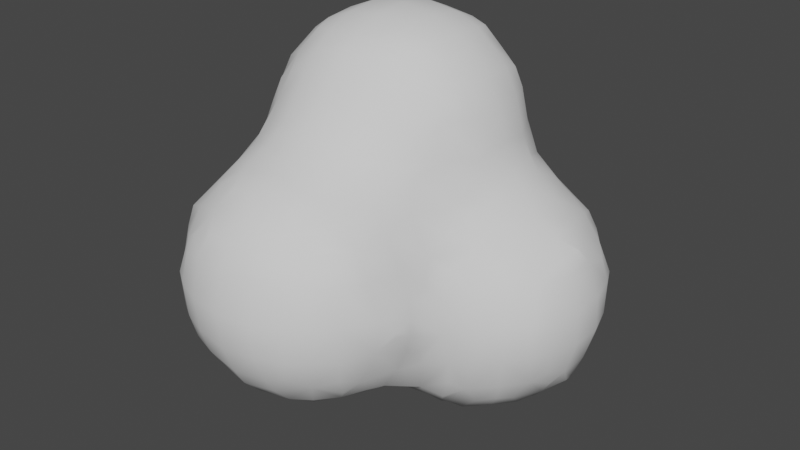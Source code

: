 # Source: posion.blend  (saved by Blender 3.0.42; exported with 4.5.12 LTS)
import bpy
from mathutils import Matrix  # noqa: F401  (used for matrix-valued properties, if any)

bpy.ops.wm.read_factory_settings(use_empty=True)
scene = bpy.context.scene
scene.name = 'Scene'

# ---- collections
col_collection = bpy.data.collections.new('Collection'); scene.collection.children.link(col_collection)

# ---- world
world_world = bpy.data.worlds.new('World'); scene.world = world_world
world_world.use_nodes = True; world_world.node_tree.nodes.clear()
_N = world_world.node_tree.nodes; _L = world_world.node_tree.links
n0 = _N.new('ShaderNodeOutputWorld'); n0.name = 'World Output'; n0.location = (300, 300)
n1 = _N.new('ShaderNodeBackground'); n1.name = 'Background'; n1.location = (10, 300)
n1.inputs[0].default_value = (0.05088, 0.05088, 0.05088, 1.0)
_L.new(n1.outputs[0], n0.inputs[0])
n0.is_active_output = True
world_world.color = (0.05088, 0.05088, 0.05088)
world_world.use_sun_shadow = False
world_world.sun_shadow_jitter_overblur = 0.0

# ---- meshes
me_icosphere_002 = bpy.data.meshes.new('Icosphere.002')
me_icosphere_002.from_pydata([(-1.026, -1.23, -0.04927), (-1.008, -1.03, -0.2097), (-1.05, -1.098, -0.1096), (-1.02, -0.9, -0.2227), (-1.101, -0.9, -0.1), (-1.016, -0.7, -0.2173), (-1.091, -0.7, -0.1), (-1.002, -0.5956, -0.2026), (-1.03, -0.5174, -0.08734), (-1.007, -0.393, -0.01223), (-0.8171, -1.411, -0.01934), (-0.8481, -1.232, -0.2312), (-0.8992, -1.298, -0.101), (-0.9088, -1.098, -0.2616), (-0.9814, -1.163, -0.1826), (-0.8044, -0.8218, -0.4023), (-0.8827, -0.8931, -0.3352), (-0.8044, -0.7862, -0.4023), (-0.8827, -0.7117, -0.328), (-0.8888, -0.5174, -0.2416), (-0.9479, -0.4623, -0.1456), (-0.8146, -0.3883, -0.2098), (-0.8755, -0.324, -0.0749), (-0.803, -0.1947, -0.004237), (-0.7, -1.432, -0.05608), (-0.7, -1.267, -0.269), (-0.7, -1.367, -0.1561), (-0.6481, -1.049, -0.4121), (-0.7088, -1.109, -0.3723), (-0.7088, -0.8931, -0.4211), (-0.7814, -0.9552, -0.3951), (-0.6921, -0.7117, -0.4162), (-0.7535, -0.6529, -0.3903), (-0.6201, -0.5836, -0.404), (-0.6921, -0.5102, -0.3524), (-0.6949, -0.313, -0.2623), (-0.7582, -0.2549, -0.1376), (-0.6007, -0.002889, -0.4008), (-0.6322, -0.08173, -0.3041), (-0.7365, -0.1168, -0.08254), (-0.5, -1.448, -0.0867), (-0.5, -1.291, -0.2882), (-0.5, -1.391, -0.1867), (-0.5, -1.064, -0.4173), (-0.5, -1.164, -0.3882), (-0.5, -0.9, -0.448), (-0.5, -0.7, -0.4363), (-0.5025, -0.5102, -0.4166), (-0.5708, -0.4503, -0.3873), (-0.4661, -0.3, -0.4595), (-0.5661, -0.3, -0.3705), (-0.4072, -0.03489, -0.606), (-0.4956, -0.08556, -0.4966), (-0.5841, -0.1362, -0.3734), (-0.3, -1.432, -0.05849), (-0.3, -1.27, -0.2634), (-0.3, -1.37, -0.1585), (-0.3457, -1.037, -0.4109), (-0.2874, -1.102, -0.3689), (-0.3118, -0.9, -0.4233), (-0.2118, -0.9, -0.3967), (-0.282, -0.7057, -0.4155), (-0.2033, -0.7762, -0.3986), (-0.3, -0.5, -0.4588), (-0.2514, -0.2441, -0.6172), (-0.3109, -0.3065, -0.5591), (-0.3109, -0.1009, -0.6311), (-0.3848, -0.1682, -0.5925), (-0.1857, -1.41, -0.01783), (-0.1638, -1.231, -0.2277), (-0.1081, -1.295, -0.09355), (-0.09831, -1.089, -0.2587), (-0.03051, -1.148, -0.1693), (-0.1, -0.9, -0.3275), (-0.1, -0.6464, -0.4109), (-0.1, -0.7464, -0.3748), (-0.02087, -0.4052, -0.6041), (-0.09252, -0.4831, -0.5202), (-0.09252, -0.3065, -0.6287), (-0.1542, -0.3774, -0.5858), (-0.1, -0.1, -0.6893), (-1.202, -1.007, 0.1924), (-1.202, -1.007, 0.2177), (-1.204, -0.9, 0.1774), (-1.208, -0.9025, 0.2906), (-1.208, -0.8375, 0.4204), (-1.204, -0.7566, 0.1775), (-1.209, -0.7491, 0.3), (-1.208, -0.7756, 0.4204), (-1.207, -0.246, 0.7634), (-1.21, -0.2494, 0.9), (-1.207, -0.2199, 1.017), (-1.21, -0.1, 0.7522), (-1.217, -0.1, 0.9), (-1.207, -0.1, 1.017), (-1.052, -1.265, 0.1), (-1.055, -1.272, 0.3), (-1.029, -1.236, 0.5), (-1.008, -1.21, 0.6102), (-1.15, -1.084, 0.1154), (-1.16, -1.084, 0.2906), (-1.098, -1.1, 0.5), (-1.03, -1.1, 0.6384), (-1.181, -0.9, 0.07743), (-1.193, -0.9708, 0.351), (-1.163, -0.9025, 0.4922), (-1.058, -0.9, 0.6774), (-1.179, -0.694, 0.1065), (-1.185, -0.6491, 0.3), (-1.155, -0.7053, 0.4922), (-1.061, -0.7157, 0.7174), (-1.023, -0.6492, 0.9), (-1.005, -0.6061, 1.014), (-1.104, -0.5, 0.1), (-1.12, -0.5, 0.3), (-1.105, -0.5, 0.5), (-1.12, -0.5, 0.7), (-1.108, -0.5, 0.9), (-1.047, -0.5012, 1.088), (-1.022, -0.4353, 1.228), (-1.025, -0.3672, 0.1), (-1.043, -0.298, 0.2972), (-1.111, -0.3, 0.5), (-1.179, -0.3076, 0.6981), (-1.185, -0.3494, 0.9), (-1.15, -0.292, 1.09), (-1.05, -0.3, 1.265), (-1.033, -0.1, 0.3562), (-1.121, -0.1, 0.5), (-1.188, -0.1, 0.6522), (-1.164, -0.1, 1.117), (-1.064, -0.1, 1.283), (-0.8531, -1.428, 0.1), (-0.8669, -1.44, 0.3), (-0.8355, -1.427, 0.4561), (-0.9531, -1.365, 0.1), (-0.9669, -1.372, 0.3), (-0.9013, -1.346, 0.5137), (-0.9, -1.253, 0.6534), (-0.9053, -1.115, 0.7473), (-0.8422, -1.059, 0.8311), (-0.9793, -0.9, 0.7774), (-0.8652, -0.8823, 0.8986), (-0.803, -0.8039, 1.004), (-0.9968, -0.7929, 0.7956), (-0.9499, -0.7492, 0.9), (-0.8858, -0.6821, 1.076), (-0.8353, -0.6247, 1.229), (-0.9686, -0.5686, 1.147), (-0.896, -0.4966, 1.295), (-0.8234, -0.4246, 1.417), (-0.9364, -0.2672, 0.1), (-0.9789, -0.2299, 0.2286), (-0.9603, -0.3, 1.365), (-0.8603, -0.3, 1.437), (-0.8425, -0.1168, 0.1037), (-0.9509, -0.1, 0.2562), (-0.9813, -0.1, 1.383), (-0.8813, -0.1, 1.448), (-0.7, -1.488, 0.1), (-0.7, -1.509, 0.3), (-0.7126, -1.453, 0.5137), (-0.6543, -1.418, 0.6264), (-0.7876, -1.394, 0.5895), (-0.7223, -1.313, 0.7103), (-0.657, -1.231, 0.8229), (-0.7903, -1.192, 0.7943), (-0.7142, -1.115, 0.8588), (-0.7, -0.9319, 0.9564), (-0.7, -0.8319, 1.033), (-0.7, -0.752, 1.133), (-0.7, -0.652, 1.268), (-0.7, -0.5633, 1.368), (-0.7, -0.4633, 1.437), (-0.7, -0.3, 1.5), (-0.7745, -0.06134, 0.03948), (-0.7, -0.1, 1.523), (-0.5, -1.523, 0.1), (-0.5, -1.539, 0.3), (-0.5, -1.489, 0.5), (-0.5, -1.425, 0.6359), (-0.5, -1.343, 0.7359), (-0.5, -1.243, 0.8346), (-0.5, -1.1, 0.9011), (-0.5, -0.957, 0.9665), (-0.5, -0.857, 1.059), (-0.5, -0.7664, 1.159), (-0.5, -0.6664, 1.286), (-0.5, -0.5843, 1.386), (-0.5, -0.4843, 1.45), (-0.5, -0.3, 1.525), (-0.5, -0.1, 1.546), (-0.3, -1.495, 0.1), (-0.3, -1.509, 0.3), (-0.2895, -1.446, 0.5122), (-0.3491, -1.416, 0.6215), (-0.2158, -1.393, 0.587), (-0.2791, -1.31, 0.7082), (-0.3425, -1.227, 0.8233), (-0.2091, -1.192, 0.795), (-0.2855, -1.115, 0.857), (-0.2827, -0.9024, 0.9611), (-0.3378, -0.8374, 1.039), (-0.2045, -0.7969, 0.9969), (-0.2827, -0.7553, 1.104), (-0.3, -0.6464, 1.255), (-0.3, -0.5554, 1.355), (-0.3, -0.4554, 1.437), (-0.3, -0.3, 1.496), (-0.3, -0.1, 1.514), (-0.1539, -1.431, 0.1), (-0.1398, -1.438, 0.3), (-0.1669, -1.42, 0.4537), (-0.05391, -1.354, 0.1), (-0.03978, -1.367, 0.3), (-0.1001, -1.348, 0.5122), (-0.1, -1.253, 0.6564), (-0.09669, -1.115, 0.7482), (-0.1611, -1.059, 0.8271), (-0.03058, -0.9, 0.768), (-0.1306, -0.9, 0.868), (-0.01297, -0.7688, 0.7854), (-0.07448, -0.7161, 0.9274), (-0.1337, -0.6611, 1.1), (-0.1757, -0.6179, 1.22), (-0.002653, -0.5973, 0.9912), (-0.03374, -0.5667, 1.1), (-0.1101, -0.4898, 1.288), (-0.1778, -0.4213, 1.415), (-0.05137, -0.3, 1.348), (-0.1514, -0.3, 1.434), (-0.03817, -0.1, 1.361), (-0.1382, -0.1, 1.444), (-0.6007, 0.002889, -0.4008), (-0.6269, 0.08173, -0.302), (-0.6909, 0.1, -0.1), (-0.616, 0.25, -0.2366), (-0.639, 0.2849, -0.1), (-0.4072, 0.03489, -0.606), (-0.4956, 0.08556, -0.4966), (-0.5841, 0.1362, -0.3699), (-0.449, 0.3, -0.4541), (-0.5546, 0.31, -0.302), (-0.5925, 0.3849, -0.1), (-0.4145, 0.4122, -0.413), (-0.4552, 0.4459, -0.3), (-0.4782, 0.5094, -0.09081), (-0.4071, 0.6054, -0.01801), (-0.3109, 0.1009, -0.6311), (-0.3848, 0.1682, -0.5925), (-0.2514, 0.2441, -0.6172), (-0.3109, 0.3065, -0.5557), (-0.3, 0.4503, -0.4503), (-0.3023, 0.5497, -0.3076), (-0.3705, 0.5824, -0.1513), (-0.2372, 0.618, -0.246), (-0.3023, 0.6313, -0.09081), (-0.1, 0.1, -0.6893), (-0.09252, 0.3065, -0.6287), (-0.1542, 0.3774, -0.5873), (-0.02087, 0.4051, -0.6041), (-0.09252, 0.4732, -0.5124), (-0.1, 0.5877, -0.3782), (-0.1, 0.6331, -0.2782), (-0.1, 0.6904, -0.1), (-1.206, 0.02946, 0.7728), (-1.207, 0.02755, 0.9), (-1.203, 0.007263, 1.006), (-1.018, 0.06018, 0.3796), (-1.066, 0.1161, 0.4819), (-1.169, 0.09768, 0.7037), (-1.176, 0.1275, 0.9), (-1.142, 0.08436, 1.084), (-1.044, 0.1, 1.256), (-1.035, 0.246, 0.5365), (-1.061, 0.3076, 0.7066), (-1.066, 0.3161, 0.9056), (-1.047, 0.2632, 1.1), (-1.018, 0.2241, 1.222), (-1.009, 0.409, 0.7777), (-1.009, 0.409, 0.8426), (-0.8223, 0.04853, 0.1728), (-0.9096, 0.121, 0.2952), (-0.9969, 0.1935, 0.4032), (-0.948, 0.1, 1.356), (-0.848, 0.1, 1.431), (-0.8636, 0.249, 0.344), (-0.9194, 0.3142, 0.4793), (-0.9751, 0.3794, 0.6444), (-0.9932, 0.3935, 0.9759), (-0.9588, 0.3632, 1.1), (-0.8822, 0.2847, 1.286), (-0.8126, 0.212, 1.409), (-0.8418, 0.4281, 0.5554), (-0.9051, 0.4483, 0.7066), (-0.9159, 0.4584, 0.9056), (-0.8588, 0.4435, 1.1), (-0.8185, 0.4131, 1.216), (-0.7616, 0.1091, 0.1037), (-0.7922, 0.1819, 0.2107), (-0.7, 0.1, 1.488), (-0.6711, 0.2901, 0.1), (-0.7136, 0.3196, 0.2847), (-0.7683, 0.3823, 0.4221), (-0.7, 0.3424, 1.346), (-0.7, 0.2424, 1.428), (-0.635, 0.4147, 0.3587), (-0.701, 0.454, 0.4932), (-0.7, 0.5374, 0.7), (-0.7, 0.5588, 0.9), (-0.7, 0.5118, 1.1), (-0.7, 0.4339, 1.246), (-0.5, 0.1, 1.515), (-0.5887, 0.3901, 0.1), (-0.5873, 0.3903, 0.2254), (-0.5, 0.3646, 1.364), (-0.5, 0.2646, 1.445), (-0.4752, 0.5086, 0.09098), (-0.5124, 0.455, 0.2952), (-0.5, 0.5022, 0.5), (-0.4828, 0.574, 0.7196), (-0.4828, 0.5876, 0.8806), (-0.5, 0.5335, 1.1), (-0.5, 0.4473, 1.264), (-0.4071, 0.6054, 0.0183), (-0.4046, 0.6002, 0.7994), (-0.4046, 0.6002, 0.801), (-0.3, 0.1, 1.484), (-0.3, 0.3377, 1.335), (-0.3, 0.2377, 1.429), (-0.376, 0.5811, 0.1516), (-0.3056, 0.5649, 0.3169), (-0.3, 0.5292, 0.5), (-0.3197, 0.5538, 0.7196), (-0.3197, 0.5596, 0.8806), (-0.3, 0.4941, 1.1), (-0.3, 0.4279, 1.235), (-0.3056, 0.6359, 0.09098), (-0.2426, 0.6256, 0.2615), (-0.3995, 0.6002, 0.7994), (-0.3995, 0.6002, 0.801), (-0.06231, 0.1, 1.341), (-0.1623, 0.1, 1.426), (-0.008196, 0.3906, 0.7817), (-0.01747, 0.3833, 0.9), (-0.05492, 0.352, 1.1), (-0.1238, 0.2788, 1.278), (-0.1895, 0.2087, 1.407), (-0.1, 0.5948, 0.3898), (-0.1, 0.5324, 0.5), (-0.08492, 0.4568, 0.709), (-0.1175, 0.4575, 0.9), (-0.1549, 0.4289, 1.1), (-0.1915, 0.4063, 1.207), (-0.1, 0.6961, 0.1), (-0.1, 0.6388, 0.2898), (0.02135, -1.226, -0.03594), (0.005809, -1.014, -0.2065), (0.04402, -1.089, -0.1016), (0.0316, -0.9, -0.2308), (0.1152, -0.9, -0.1), (0.05593, -0.619, -0.4123), (0.1128, -0.693, -0.3147), (0.1762, -0.7743, -0.1), (0.03097, -0.4052, -0.6041), (0.1101, -0.501, -0.5027), (0.1893, -0.5968, -0.3949), (0.09858, -0.3122, -0.6299), (0.1643, -0.387, -0.5931), (0.1, -0.1, -0.6888), (0.2426, -0.6337, -0.2615), (0.278, -0.6743, -0.1), (0.3, -0.4545, -0.4516), (0.3056, -0.5532, -0.3169), (0.378, -0.5837, -0.1), (0.2455, -0.2537, -0.6192), (0.3073, -0.3122, -0.5536), (0.3073, -0.09417, -0.6301), (0.3789, -0.157, -0.5872), (0.4109, -0.4093, -0.409), (0.4459, -0.4439, -0.3), (0.4859, -0.4837, -0.1), (0.4455, -0.3, -0.4472), (0.5466, -0.3017, -0.3018), (0.5859, -0.3745, -0.1), (0.4074, -0.02362, -0.6049), (0.4953, -0.08998, -0.4985), (0.5831, -0.1563, -0.3697), (0.6161, -0.2362, -0.2364), (0.6391, -0.2745, -0.1), (0.6072, -0.023, -0.4098), (0.6362, -0.0938, -0.3018), (0.6958, -0.1, -0.1), (0.04207, -1.254, 0.1), (0.05342, -1.267, 0.3), (0.03433, -1.24, 0.5), (0.009288, -1.211, 0.6135), (0.1414, -1.084, 0.1141), (0.1571, -1.084, 0.2908), (0.09951, -1.1, 0.5), (0.02919, -1.1, 0.639), (0.1836, -0.9, 0.04861), (0.1897, -0.9, 0.343), (0.1445, -0.9, 0.5), (0.05473, -0.9, 0.668), (0.1986, -0.7987, 0.007964), (0.1957, -0.7813, 0.3728), (0.1615, -0.7088, 0.4909), (0.05093, -0.7013, 0.7113), (0.01148, -0.6354, 0.8579), (0.1634, -0.5536, 0.5515), (0.135, -0.4922, 0.6992), (0.06205, -0.5184, 0.9147), (0.04284, -0.4667, 1.1), (0.01526, -0.425, 1.222), (0.1834, -0.3421, 0.7654), (0.1701, -0.2853, 0.888), (0.1126, -0.3, 1.1), (0.03753, -0.3, 1.248), (0.1866, -0.1, 0.9291), (0.1359, -0.1, 1.1), (0.04923, -0.1, 1.261), (0.2032, -1.007, 0.1902), (0.2032, -1.007, 0.2179), (0.2071, -0.9, 0.1486), (0.2071, -0.9, 0.243), (0.2726, -0.7192, 0.08478), (0.245, -0.7088, 0.3037), (0.2153, -0.6479, 0.4182), (0.3861, -0.5849, 0.1), (0.3515, -0.5474, 0.3), (0.2834, -0.483, 0.4823), (0.2181, -0.4203, 0.632), (0.3593, -0.3, 0.5541), (0.2488, -0.2853, 0.6992), (0.2022, -0.2088, 0.8133), (0.3924, -0.1, 0.5917), (0.2985, -0.1, 0.7), (0.2061, -0.1, 0.8291), (0.4925, -0.4849, 0.1), (0.4552, -0.4474, 0.3), (0.4145, -0.4123, 0.413), (0.5925, -0.3849, 0.1), (0.5546, -0.31, 0.302), (0.449, -0.3, 0.4541), (0.5841, -0.1362, 0.3699), (0.5105, -0.08173, 0.4739), (0.639, -0.2849, 0.1), (0.616, -0.25, 0.2366), (0.689, -0.1, 0.1), (0.6269, -0.08173, 0.302), (0.6007, -0.00289, 0.4008), (0.1, 0.1, -0.6888), (0.09858, 0.3122, -0.6299), (0.1643, 0.387, -0.5931), (0.03097, 0.4051, -0.6041), (0.09858, 0.4784, -0.5159), (0.1, 0.5941, -0.3898), (0.1, 0.6388, -0.2898), (0.1, 0.6961, -0.1), (0.3073, 0.09417, -0.6301), (0.3789, 0.157, -0.5872), (0.2455, 0.2537, -0.6192), (0.3073, 0.3122, -0.5536), (0.3, 0.4545, -0.4516), (0.3056, 0.5532, -0.3169), (0.376, 0.5826, -0.1516), (0.2426, 0.6256, -0.2615), (0.3056, 0.6359, -0.09098), (0.4074, 0.02362, -0.6049), (0.4953, 0.08998, -0.4985), (0.5831, 0.1563, -0.3697), (0.4455, 0.3, -0.4472), (0.5466, 0.3017, -0.3018), (0.5859, 0.3745, -0.1), (0.4109, 0.4093, -0.409), (0.4459, 0.4439, -0.3), (0.473, 0.5096, -0.09098), (0.4071, 0.6054, -0.0183), (0.6072, 0.023, -0.4098), (0.6362, 0.0938, -0.3018), (0.6958, 0.1, -0.1), (0.6161, 0.2362, -0.2364), (0.6391, 0.2745, -0.1), (0.1788, 0.1502, 0.7772), (0.1644, 0.0901, 0.8953), (0.1028, 0.1, 1.1), (0.03138, 0.1, 1.241), (0.1757, 0.3856, 0.5873), (0.1106, 0.3215, 0.7128), (0.0625, 0.2833, 0.9), (0.03665, 0.252, 1.1), (0.01099, 0.2155, 1.216), (0.1, 0.5876, 0.3782), (0.1054, 0.4801, 0.5124), (0.04241, 0.4167, 0.6484), (0.1, 0.6904, 0.1), (0.1, 0.6331, 0.2782), (0.3898, 0.1, 0.5917), (0.2754, 0.0901, 0.7063), (0.206, 0.01683, 0.8255), (0.3145, 0.3114, 0.5557), (0.2575, 0.2523, 0.6439), (0.3705, 0.5824, 0.1513), (0.3023, 0.5497, 0.3076), (0.3, 0.4503, 0.4503), (0.3023, 0.6313, 0.09081), (0.2372, 0.618, 0.246), (0.5841, 0.1362, 0.3699), (0.5105, 0.08173, 0.4739), (0.5925, 0.3849, 0.1), (0.5546, 0.31, 0.302), (0.449, 0.3, 0.4541), (0.4782, 0.5094, 0.09081), (0.4552, 0.4459, 0.3), (0.4145, 0.4122, 0.413), (0.4071, 0.6054, 0.01801), (0.689, 0.1, 0.1), (0.6269, 0.08173, 0.302), (0.6007, 0.00289, 0.4008), (0.639, 0.2849, 0.1), (0.616, 0.25, 0.2366)], [], [(4, 3, 1, 2), (6, 5, 3, 4), (8, 7, 5, 6), (14, 13, 11, 12), (14, 2, 1, 13), (2, 14, 12, 0), (3, 16, 13, 1), (18, 17, 15, 16), (5, 18, 16, 3), (7, 19, 18, 5), (8, 20, 19, 7), (22, 21, 19, 20), (9, 22, 20, 8), (26, 12, 11, 25), (12, 26, 24, 10), (13, 28, 25, 11), (30, 29, 27, 28), (30, 16, 15, 29), (16, 30, 28, 13), (17, 31, 29, 15), (18, 32, 31, 17), (34, 33, 31, 32), (19, 34, 32, 18), (21, 35, 34, 19), (22, 36, 35, 21), (39, 38, 35, 36), (23, 39, 36, 22), (42, 26, 25, 41), (26, 42, 40, 24), (44, 28, 27, 43), (28, 44, 41, 25), (29, 45, 43, 27), (31, 46, 45, 29), (33, 47, 46, 31), (34, 48, 47, 33), (50, 49, 47, 48), (35, 50, 48, 34), (53, 52, 49, 50), (53, 38, 37, 52), (38, 53, 50, 35), (56, 42, 41, 55), (42, 56, 54, 40), (58, 44, 43, 57), (44, 58, 55, 41), (45, 59, 57, 43), (59, 60, 58, 57), (46, 61, 59, 45), (61, 62, 60, 59), (47, 63, 61, 46), (49, 65, 63, 47), (67, 66, 64, 65), (67, 52, 51, 66), (52, 67, 65, 49), (70, 56, 55, 69), (56, 70, 68, 54), (58, 71, 69, 55), (71, 72, 70, 69), (60, 73, 71, 58), (75, 62, 61, 74), (62, 75, 73, 60), (63, 77, 74, 61), (79, 78, 76, 77), (79, 65, 64, 78), (65, 79, 77, 63), (66, 80, 78, 64), (84, 83, 81, 82), (87, 86, 83, 84), (88, 87, 84, 85), (93, 92, 89, 90), (94, 93, 90, 91), (99, 2, 0, 95), (100, 99, 95, 96), (100, 82, 81, 99), (101, 100, 96, 97), (102, 101, 97, 98), (103, 4, 2, 99), (83, 103, 99, 81), (104, 84, 82, 100), (105, 104, 100, 101), (105, 85, 84, 104), (106, 105, 101, 102), (107, 6, 4, 103), (86, 107, 103, 83), (87, 108, 107, 86), (88, 109, 108, 87), (109, 88, 85, 105), (110, 109, 105, 106), (113, 8, 6, 107), (114, 113, 107, 108), (115, 114, 108, 109), (116, 115, 109, 110), (117, 116, 110, 111), (118, 117, 111, 112), (120, 9, 8, 113), (121, 120, 113, 114), (122, 121, 114, 115), (123, 122, 115, 116), (124, 123, 116, 117), (124, 90, 89, 123), (125, 124, 117, 118), (125, 91, 90, 124), (126, 125, 118, 119), (128, 127, 121, 122), (129, 128, 122, 123), (92, 129, 123, 89), (130, 94, 91, 125), (131, 130, 125, 126), (135, 12, 10, 132), (135, 95, 0, 12), (136, 135, 132, 133), (136, 96, 95, 135), (137, 136, 133, 134), (137, 97, 96, 136), (138, 98, 97, 137), (139, 102, 98, 138), (141, 106, 102, 139), (142, 141, 139, 140), (144, 110, 106, 141), (145, 144, 141, 142), (145, 111, 110, 144), (146, 145, 142, 143), (146, 112, 111, 145), (148, 118, 112, 146), (149, 148, 146, 147), (149, 119, 118, 148), (120, 151, 22, 9), (121, 152, 151, 120), (153, 126, 119, 149), (154, 153, 149, 150), (155, 23, 22, 151), (156, 155, 151, 152), (127, 156, 152, 121), (157, 131, 126, 153), (158, 157, 153, 154), (159, 132, 10, 24), (160, 133, 132, 159), (161, 134, 133, 160), (163, 137, 134, 161), (164, 163, 161, 162), (164, 138, 137, 163), (166, 139, 138, 164), (167, 166, 164, 165), (167, 140, 139, 166), (168, 142, 140, 167), (169, 143, 142, 168), (170, 146, 143, 169), (171, 147, 146, 170), (172, 149, 147, 171), (173, 150, 149, 172), (174, 154, 150, 173), (155, 175, 39, 23), (176, 158, 154, 174), (177, 159, 24, 40), (178, 160, 159, 177), (179, 161, 160, 178), (180, 162, 161, 179), (181, 164, 162, 180), (182, 165, 164, 181), (183, 167, 165, 182), (184, 168, 167, 183), (185, 169, 168, 184), (186, 170, 169, 185), (187, 171, 170, 186), (188, 172, 171, 187), (189, 173, 172, 188), (190, 174, 173, 189), (191, 176, 174, 190), (192, 177, 40, 54), (193, 178, 177, 192), (194, 179, 178, 193), (195, 180, 179, 194), (196, 197, 195, 194), (197, 181, 180, 195), (198, 182, 181, 197), (199, 200, 198, 197), (200, 183, 182, 198), (201, 184, 183, 200), (202, 185, 184, 201), (203, 204, 202, 201), (204, 186, 185, 202), (205, 187, 186, 204), (206, 188, 187, 205), (207, 189, 188, 206), (208, 190, 189, 207), (209, 191, 190, 208), (210, 192, 54, 68), (211, 193, 192, 210), (212, 194, 193, 211), (70, 213, 210, 68), (213, 214, 211, 210), (214, 215, 212, 211), (215, 196, 194, 212), (216, 197, 196, 215), (217, 199, 197, 216), (218, 200, 199, 217), (219, 220, 218, 217), (220, 201, 200, 218), (221, 222, 220, 219), (222, 203, 201, 220), (223, 204, 203, 222), (224, 205, 204, 223), (225, 226, 223, 222), (226, 227, 224, 223), (227, 206, 205, 224), (228, 207, 206, 227), (229, 230, 228, 227), (230, 208, 207, 228), (231, 232, 230, 229), (232, 209, 208, 230), (234, 233, 37, 38), (235, 234, 38, 39), (237, 236, 234, 235), (239, 238, 51, 52), (233, 239, 52, 37), (234, 240, 239, 233), (242, 241, 239, 240), (236, 242, 240, 234), (237, 243, 242, 236), (245, 244, 241, 242), (246, 245, 242, 243), (238, 248, 66, 51), (239, 249, 248, 238), (251, 250, 248, 249), (241, 251, 249, 239), (244, 252, 251, 241), (245, 253, 252, 244), (246, 254, 253, 245), (256, 255, 253, 254), (247, 256, 254, 246), (248, 257, 80, 66), (250, 258, 257, 248), (251, 259, 258, 250), (261, 260, 258, 259), (252, 261, 259, 251), (253, 262, 261, 252), (255, 263, 262, 253), (256, 264, 263, 255), (266, 265, 92, 93), (267, 266, 93, 94), (269, 268, 127, 128), (270, 269, 128, 129), (265, 270, 129, 92), (266, 271, 270, 265), (267, 272, 271, 266), (272, 267, 94, 130), (273, 272, 130, 131), (275, 274, 269, 270), (276, 275, 270, 271), (277, 276, 271, 272), (278, 277, 272, 273), (280, 279, 275, 276), (282, 281, 155, 156), (268, 282, 156, 127), (269, 283, 282, 268), (284, 273, 131, 157), (285, 284, 157, 158), (287, 286, 282, 283), (274, 287, 283, 269), (275, 288, 287, 274), (277, 290, 289, 276), (278, 291, 290, 277), (291, 278, 273, 284), (292, 291, 284, 285), (294, 293, 287, 288), (279, 294, 288, 275), (280, 295, 294, 279), (295, 280, 276, 289), (296, 295, 289, 290), (297, 296, 290, 291), (298, 235, 39, 175), (281, 298, 175, 155), (282, 299, 298, 281), (300, 285, 158, 176), (301, 237, 235, 298), (302, 301, 298, 299), (286, 302, 299, 282), (287, 303, 302, 286), (292, 305, 304, 291), (305, 292, 285, 300), (307, 306, 302, 303), (293, 307, 303, 287), (294, 308, 307, 293), (295, 309, 308, 294), (296, 310, 309, 295), (297, 311, 310, 296), (311, 297, 291, 304), (312, 300, 176, 191), (301, 313, 243, 237), (302, 314, 313, 301), (305, 316, 315, 304), (316, 305, 300, 312), (317, 246, 243, 313), (318, 317, 313, 314), (306, 318, 314, 302), (307, 319, 318, 306), (308, 320, 319, 307), (309, 321, 320, 308), (310, 322, 321, 309), (311, 323, 322, 310), (323, 311, 304, 315), (324, 247, 246, 317), (326, 325, 320, 321), (327, 312, 191, 209), (316, 329, 328, 315), (329, 316, 312, 327), (318, 331, 330, 317), (319, 332, 331, 318), (320, 333, 332, 319), (322, 335, 334, 321), (323, 336, 335, 322), (336, 323, 315, 328), (324, 337, 256, 247), (337, 324, 317, 330), (338, 337, 330, 331), (325, 339, 333, 320), (339, 340, 334, 333), (326, 340, 339, 325), (340, 326, 321, 334), (341, 342, 232, 231), (342, 327, 209, 232), (346, 347, 342, 341), (329, 347, 346, 328), (347, 329, 327, 342), (332, 349, 348, 331), (333, 350, 349, 332), (350, 351, 344, 343), (334, 351, 350, 333), (351, 352, 345, 344), (335, 352, 351, 334), (352, 353, 346, 345), (336, 353, 352, 335), (353, 336, 328, 346), (337, 354, 264, 256), (338, 355, 354, 337), (355, 338, 331, 348), (358, 72, 71, 357), (72, 358, 356, 70), (73, 359, 357, 71), (359, 360, 358, 357), (362, 75, 74, 361), (75, 362, 359, 73), (362, 363, 360, 359), (365, 77, 76, 364), (77, 365, 361, 74), (365, 366, 362, 361), (78, 367, 364, 76), (367, 368, 365, 364), (80, 369, 367, 78), (371, 363, 362, 370), (373, 366, 365, 372), (366, 373, 370, 362), (373, 374, 371, 370), (376, 368, 367, 375), (368, 376, 372, 365), (369, 377, 375, 367), (377, 378, 376, 375), (380, 373, 372, 379), (381, 374, 373, 380), (376, 382, 379, 372), (382, 383, 380, 379), (383, 384, 381, 380), (386, 378, 377, 385), (378, 386, 382, 376), (386, 387, 383, 382), (389, 384, 383, 388), (391, 387, 386, 390), (387, 391, 388, 383), (391, 392, 389, 388), (393, 213, 70, 356), (394, 214, 213, 393), (395, 215, 214, 394), (396, 216, 215, 395), (358, 397, 393, 356), (397, 398, 394, 393), (398, 399, 395, 394), (399, 400, 396, 395), (400, 217, 216, 396), (360, 401, 397, 358), (402, 403, 399, 398), (403, 404, 400, 399), (404, 219, 217, 400), (363, 405, 401, 360), (406, 407, 403, 402), (407, 408, 404, 403), (408, 221, 219, 404), (409, 222, 221, 408), (410, 411, 408, 407), (411, 412, 409, 408), (412, 225, 222, 409), (413, 226, 225, 412), (414, 227, 226, 413), (415, 416, 412, 411), (416, 417, 413, 412), (417, 418, 414, 413), (418, 229, 227, 414), (419, 420, 417, 416), (420, 421, 418, 417), (421, 231, 229, 418), (423, 398, 397, 422), (401, 424, 422, 397), (424, 425, 423, 422), (425, 402, 398, 423), (426, 405, 363, 371), (405, 426, 424, 401), (426, 427, 425, 424), (427, 406, 402, 425), (428, 407, 406, 427), (374, 429, 426, 371), (429, 430, 427, 426), (430, 431, 428, 427), (431, 410, 407, 428), (432, 411, 410, 431), (433, 434, 432, 431), (434, 415, 411, 432), (435, 416, 415, 434), (436, 437, 434, 433), (437, 438, 435, 434), (438, 419, 416, 435), (439, 429, 374, 381), (440, 430, 429, 439), (441, 431, 430, 440), (384, 442, 439, 381), (442, 443, 440, 439), (443, 444, 441, 440), (444, 433, 431, 441), (445, 446, 444, 443), (446, 436, 433, 444), (447, 442, 384, 389), (448, 443, 442, 447), (392, 449, 447, 389), (449, 450, 448, 447), (450, 445, 443, 448), (451, 446, 445, 450), (257, 452, 369, 80), (258, 453, 452, 257), (260, 455, 453, 258), (455, 456, 454, 453), (261, 456, 455, 260), (262, 457, 456, 261), (263, 458, 457, 262), (264, 459, 458, 263), (452, 460, 377, 369), (453, 462, 460, 452), (462, 463, 461, 460), (454, 463, 462, 453), (456, 464, 463, 454), (457, 465, 464, 456), (458, 467, 465, 457), (467, 468, 466, 465), (459, 468, 467, 458), (460, 469, 385, 377), (469, 470, 386, 385), (461, 470, 469, 460), (463, 472, 470, 461), (472, 473, 471, 470), (464, 475, 472, 463), (475, 476, 473, 472), (465, 476, 475, 464), (476, 477, 474, 473), (466, 477, 476, 465), (468, 478, 477, 466), (470, 479, 390, 386), (479, 480, 391, 390), (471, 480, 479, 470), (480, 481, 392, 391), (473, 482, 480, 471), (482, 483, 481, 480), (474, 483, 482, 473), (485, 486, 420, 419), (486, 487, 421, 420), (487, 341, 231, 421), (489, 490, 485, 484), (344, 490, 489, 343), (490, 491, 486, 485), (345, 491, 490, 344), (491, 492, 487, 486), (346, 492, 491, 345), (492, 346, 341, 487), (349, 494, 493, 348), (494, 495, 489, 488), (350, 495, 494, 349), (495, 350, 343, 489), (354, 496, 459, 264), (355, 497, 496, 354), (497, 355, 348, 493), (498, 499, 437, 436), (499, 500, 438, 437), (485, 500, 499, 484), (500, 485, 419, 438), (501, 502, 499, 498), (489, 502, 501, 488), (502, 489, 484, 499), (494, 505, 504, 493), (505, 494, 488, 501), (496, 506, 468, 459), (506, 507, 504, 503), (497, 507, 506, 496), (507, 497, 493, 504), (509, 498, 436, 446), (511, 512, 509, 508), (512, 501, 498, 509), (477, 513, 510, 474), (513, 514, 511, 510), (504, 514, 513, 503), (514, 515, 512, 511), (505, 515, 514, 504), (515, 505, 501, 512), (478, 516, 513, 477), (506, 516, 478, 468), (516, 506, 503, 513), (481, 517, 449, 392), (517, 518, 450, 449), (518, 519, 451, 450), (509, 519, 518, 508), (519, 509, 446, 451), (483, 520, 517, 481), (510, 520, 483, 474), (520, 521, 518, 517), (511, 521, 520, 510), (521, 511, 508, 518)])
me_icosphere_002.polygons.foreach_set('use_smooth', [True] * 520)
_uv = me_icosphere_002.uv_layers.new(name='UVMap')
_uv.uv.foreach_set('vector', [0.1586, 0.4407, 0.1569, 0.3973, 0.1741, 0.3979, 0.184, 0.4266, 0.1318, 0.4457, 0.129, 0.4003, 0.1569, 0.3973, 0.1586, 0.4407, 0.1046, 0.4467, 0.1132, 0.4042, 0.129, 0.4003, 0.1318, 0.4457, 0.1917, 0.3999, 0.1863, 0.37, 0.2067, 0.3696, 0.2153, 0.4061, 0.1917, 0.3999, 0.184, 0.4266, 0.1741, 0.3979, 0.1863, 0.37, 0.184, 0.4266, 0.1917, 0.3999, 0.2153, 0.4061, 0.2017, 0.4353, 0.1569, 0.3973, 0.1586, 0.3445, 0.1863, 0.37, 0.1741, 0.3979, 0.131, 0.3435, 0.1433, 0.31, 0.1491, 0.3112, 0.1586, 0.3445, 0.129, 0.4003, 0.131, 0.3435, 0.1586, 0.3445, 0.1569, 0.3973, 0.1132, 0.4042, 0.09978, 0.3684, 0.131, 0.3435, 0.129, 0.4003, 0.1046, 0.4467, 0.09276, 0.4134, 0.09978, 0.3684, 0.1132, 0.4042, 0.06589, 0.4276, 0.07397, 0.3613, 0.09978, 0.3684, 0.09276, 0.4134, 0.08473, 0.4753, 0.06589, 0.4276, 0.09276, 0.4134, 0.1046, 0.4467, 0.2368, 0.3671, 0.2153, 0.4061, 0.2067, 0.3696, 0.2221, 0.339, 0.2153, 0.4061, 0.2368, 0.3671, 0.2468, 0.3904, 0.2358, 0.4135, 0.1863, 0.37, 0.1989, 0.3107, 0.2221, 0.339, 0.2067, 0.3696, 0.1712, 0.3127, 0.1667, 0.2875, 0.1953, 0.2865, 0.1989, 0.3107, 0.1712, 0.3127, 0.1586, 0.3445, 0.1491, 0.3112, 0.1667, 0.2875, 0.1586, 0.3445, 0.1712, 0.3127, 0.1989, 0.3107, 0.1863, 0.37, 0.1433, 0.31, 0.1363, 0.274, 0.1667, 0.2875, 0.1491, 0.3112, 0.131, 0.3435, 0.1227, 0.2951, 0.1363, 0.274, 0.1433, 0.31, 0.09569, 0.2819, 0.1126, 0.2487, 0.1363, 0.274, 0.1227, 0.2951, 0.09978, 0.3684, 0.09569, 0.2819, 0.1227, 0.2951, 0.131, 0.3435, 0.07397, 0.3613, 0.0496, 0.3127, 0.09569, 0.2819, 0.09978, 0.3684, 0.06589, 0.4276, 0.04204, 0.3764, 0.0496, 0.3127, 0.07397, 0.3613, 0.987, 0.4076, 0.9677, 0.3161, 1.03, 0.3127, 1.022, 0.3764, 1.013, 0.4486, 0.987, 0.4076, 1.022, 0.3764, 1.046, 0.4276, 0.2592, 0.3329, 0.2368, 0.3671, 0.2221, 0.339, 0.2462, 0.3041, 0.2368, 0.3671, 0.2592, 0.3329, 0.2683, 0.3577, 0.2468, 0.3904, 0.2282, 0.2724, 0.1989, 0.3107, 0.1953, 0.2865, 0.215, 0.2558, 0.1989, 0.3107, 0.2282, 0.2724, 0.2462, 0.3041, 0.2221, 0.339, 0.1667, 0.2875, 0.1887, 0.231, 0.215, 0.2558, 0.1953, 0.2865, 0.1363, 0.274, 0.1482, 0.2105, 0.1887, 0.231, 0.1667, 0.2875, 0.1126, 0.2487, 0.09495, 0.2032, 0.1482, 0.2105, 0.1363, 0.274, 0.09569, 0.2819, 0.07813, 0.2336, 0.09495, 0.2032, 0.1126, 0.2487, 0.0341, 0.246, 0.02229, 0.2006, 0.09495, 0.2032, 0.07813, 0.2336, 0.0496, 0.3127, 0.0341, 0.246, 0.07813, 0.2336, 0.09569, 0.2819, 0.9741, 0.2778, 0.9526, 0.2445, 1.003, 0.2006, 1.015, 0.246, 0.9741, 0.2778, 0.9677, 0.3161, 0.9499, 0.303, 0.9526, 0.2445, 0.9677, 0.3161, 0.9741, 0.2778, 1.015, 0.246, 1.03, 0.3127, 0.287, 0.3098, 0.2592, 0.3329, 0.2462, 0.3041, 0.2755, 0.2762, 0.2592, 0.3329, 0.287, 0.3098, 0.2952, 0.3375, 0.2683, 0.3577, 0.258, 0.2289, 0.2282, 0.2724, 0.215, 0.2558, 0.2368, 0.2215, 0.2282, 0.2724, 0.258, 0.2289, 0.2755, 0.2762, 0.2462, 0.3041, 0.1887, 0.231, 0.2237, 0.1883, 0.2368, 0.2215, 0.215, 0.2558, 0.2237, 0.1883, 0.251, 0.1709, 0.258, 0.2289, 0.2368, 0.2215, 0.1482, 0.2105, 0.1884, 0.1432, 0.2237, 0.1883, 0.1887, 0.231, 0.1884, 0.1432, 0.2327, 0.1395, 0.251, 0.1709, 0.2237, 0.1883, 0.09495, 0.2032, 0.09145, 0.123, 0.1884, 0.1432, 0.1482, 0.2105, 1.003, 0.2006, 0.9812, 0.1449, 1.072, 0.123, 1.075, 0.2032, 0.9551, 0.1907, 0.9275, 0.1847, 0.949, 0.14, 0.9812, 0.1449, 0.9551, 0.1907, 0.9526, 0.2445, 0.932, 0.2223, 0.9275, 0.1847, 0.9526, 0.2445, 0.9551, 0.1907, 0.9812, 0.1449, 1.003, 0.2006, 0.3203, 0.2936, 0.287, 0.3098, 0.2755, 0.2762, 0.2999, 0.2603, 0.287, 0.3098, 0.3203, 0.2936, 0.3135, 0.332, 0.2952, 0.3375, 0.258, 0.2289, 0.3077, 0.2211, 0.2999, 0.2603, 0.2755, 0.2762, 0.3077, 0.2211, 0.3302, 0.2461, 0.3203, 0.2936, 0.2999, 0.2603, 0.251, 0.1709, 0.2939, 0.1642, 0.3077, 0.2211, 0.258, 0.2289, 0.272, 0.1135, 0.2327, 0.1395, 0.1884, 0.1432, 0.2384, 0.07998, 0.2327, 0.1395, 0.272, 0.1135, 0.2939, 0.1642, 0.251, 0.1709, 0.09145, 0.123, 0.06642, 0.05154, 0.2384, 0.07998, 0.1884, 0.1432, 0.9751, 0.08761, 0.9205, 0.08968, 0.9295, 0.05055, 1.047, 0.05154, 0.9751, 0.08761, 0.9812, 0.1449, 0.949, 0.14, 0.9205, 0.08968, 0.9812, 0.1449, 0.9751, 0.08761, 1.047, 0.05154, 1.072, 0.123, 0.9275, 0.1847, 0.8794, 0.144, 0.9205, 0.08968, 0.949, 0.14, 0.1738, 0.5579, 0.1673, 0.5269, 0.1801, 0.5232, 0.1815, 0.5297, 0.1549, 0.5751, 0.1491, 0.5377, 0.1673, 0.5269, 0.1738, 0.5579, 0.1659, 0.6079, 0.1549, 0.5751, 0.1738, 0.5579, 0.1739, 0.6007, 0.05971, 0.8144, 0.05407, 0.7761, 0.08997, 0.7735, 0.09917, 0.8086, 0.06453, 0.8434, 0.05971, 0.8144, 0.09917, 0.8086, 0.09946, 0.8381, 0.1875, 0.4939, 0.184, 0.4266, 0.2017, 0.4353, 0.2107, 0.4714, 0.1967, 0.5387, 0.1875, 0.4939, 0.2107, 0.4714, 0.2221, 0.518, 0.1967, 0.5387, 0.1815, 0.5297, 0.1801, 0.5232, 0.1875, 0.4939, 0.2166, 0.5856, 0.1967, 0.5387, 0.2221, 0.518, 0.2339, 0.5663, 0.233, 0.6163, 0.2166, 0.5856, 0.2339, 0.5663, 0.2412, 0.5939, 0.1633, 0.4976, 0.1586, 0.4407, 0.184, 0.4266, 0.1875, 0.4939, 0.1673, 0.5269, 0.1633, 0.4976, 0.1875, 0.4939, 0.1801, 0.5232, 0.1861, 0.5668, 0.1738, 0.5579, 0.1815, 0.5297, 0.1967, 0.5387, 0.1902, 0.611, 0.1861, 0.5668, 0.1967, 0.5387, 0.2166, 0.5856, 0.1902, 0.611, 0.1739, 0.6007, 0.1738, 0.5579, 0.1861, 0.5668, 0.2145, 0.6588, 0.1902, 0.611, 0.2166, 0.5856, 0.233, 0.6163, 0.1378, 0.5188, 0.1318, 0.4457, 0.1586, 0.4407, 0.1633, 0.4976, 0.1491, 0.5377, 0.1378, 0.5188, 0.1633, 0.4976, 0.1673, 0.5269, 0.1549, 0.5751, 0.1417, 0.5839, 0.1378, 0.5188, 0.1491, 0.5377, 0.1659, 0.6079, 0.165, 0.6374, 0.1417, 0.5839, 0.1549, 0.5751, 0.165, 0.6374, 0.1659, 0.6079, 0.1739, 0.6007, 0.1902, 0.611, 0.1944, 0.7043, 0.165, 0.6374, 0.1902, 0.611, 0.2145, 0.6588, 0.109, 0.5223, 0.1046, 0.4467, 0.1318, 0.4457, 0.1378, 0.5188, 0.1195, 0.5964, 0.109, 0.5223, 0.1378, 0.5188, 0.1417, 0.5839, 0.1335, 0.6702, 0.1195, 0.5964, 0.1417, 0.5839, 0.165, 0.6374, 0.148, 0.7354, 0.1335, 0.6702, 0.165, 0.6374, 0.1944, 0.7043, 0.1677, 0.7902, 0.148, 0.7354, 0.1944, 0.7043, 0.2075, 0.7672, 0.1992, 0.8356, 0.1677, 0.7902, 0.2075, 0.7672, 0.2167, 0.8025, 0.08445, 0.5226, 0.08473, 0.4753, 0.1046, 0.4467, 0.109, 0.5223, 0.07844, 0.6129, 0.08445, 0.5226, 0.109, 0.5223, 0.1195, 0.5964, 0.08908, 0.6936, 0.07844, 0.6129, 0.1195, 0.5964, 0.1335, 0.6702, 0.1013, 0.753, 0.08908, 0.6936, 0.1335, 0.6702, 0.148, 0.7354, 0.1257, 0.8027, 0.1013, 0.753, 0.148, 0.7354, 0.1677, 0.7902, 0.1257, 0.8027, 0.09917, 0.8086, 0.08997, 0.7735, 0.1013, 0.753, 0.1303, 0.856, 0.1257, 0.8027, 0.1677, 0.7902, 0.1992, 0.8356, 0.1303, 0.856, 0.09946, 0.8381, 0.09917, 0.8086, 0.1257, 0.8027, 0.1712, 0.9003, 0.1303, 0.856, 0.1992, 0.8356, 0.2102, 0.8733, 0.04257, 0.7035, 0.03401, 0.6507, 0.07844, 0.6129, 0.08908, 0.6936, 0.05002, 0.7488, 0.04257, 0.7035, 0.08908, 0.6936, 0.1013, 0.753, 0.05407, 0.7761, 0.05002, 0.7488, 0.1013, 0.753, 0.08997, 0.7735, 0.06854, 0.872, 0.06453, 0.8434, 0.09946, 0.8381, 0.1303, 0.856, 0.0794, 0.921, 0.06854, 0.872, 0.1303, 0.856, 0.1712, 0.9003, 0.2267, 0.457, 0.2153, 0.4061, 0.2358, 0.4135, 0.2401, 0.444, 0.2267, 0.457, 0.2107, 0.4714, 0.2017, 0.4353, 0.2153, 0.4061, 0.237, 0.5035, 0.2267, 0.457, 0.2401, 0.444, 0.2506, 0.49, 0.237, 0.5035, 0.2221, 0.518, 0.2107, 0.4714, 0.2267, 0.457, 0.2546, 0.5487, 0.237, 0.5035, 0.2506, 0.49, 0.262, 0.5231, 0.2546, 0.5487, 0.2339, 0.5663, 0.2221, 0.518, 0.237, 0.5035, 0.2587, 0.5912, 0.2412, 0.5939, 0.2339, 0.5663, 0.2546, 0.5487, 0.257, 0.6335, 0.233, 0.6163, 0.2412, 0.5939, 0.2587, 0.5912, 0.2331, 0.6834, 0.2145, 0.6588, 0.233, 0.6163, 0.257, 0.6335, 0.2605, 0.7142, 0.2331, 0.6834, 0.257, 0.6335, 0.269, 0.6597, 0.2208, 0.7106, 0.1944, 0.7043, 0.2145, 0.6588, 0.2331, 0.6834, 0.2335, 0.747, 0.2208, 0.7106, 0.2331, 0.6834, 0.2605, 0.7142, 0.2335, 0.747, 0.2075, 0.7672, 0.1944, 0.7043, 0.2208, 0.7106, 0.2589, 0.8004, 0.2335, 0.747, 0.2605, 0.7142, 0.2777, 0.7549, 0.2589, 0.8004, 0.2167, 0.8025, 0.2075, 0.7672, 0.2335, 0.747, 0.2356, 0.8365, 0.1992, 0.8356, 0.2167, 0.8025, 0.2589, 0.8004, 0.2683, 0.8762, 0.2356, 0.8365, 0.2589, 0.8004, 0.2865, 0.8372, 0.2683, 0.8762, 0.2102, 0.8733, 0.1992, 0.8356, 0.2356, 0.8365, 0.08445, 0.5226, 0.06099, 0.5176, 0.06589, 0.4276, 0.08473, 0.4753, 0.07844, 0.6129, 0.05823, 0.5848, 0.06099, 0.5176, 0.08445, 0.5226, 0.2202, 0.9242, 0.1712, 0.9003, 0.2102, 0.8733, 0.2683, 0.8762, 0.2932, 0.9359, 0.2202, 0.9242, 0.2683, 0.8762, 0.3124, 0.9035, 0.01864, 0.5164, 0.033, 0.4486, 0.06589, 0.4276, 0.06099, 0.5176, 0.02612, 0.6044, 0.01864, 0.5164, 0.06099, 0.5176, 0.05823, 0.5848, 0.03401, 0.6507, 0.02612, 0.6044, 0.05823, 0.5848, 0.07844, 0.6129, 0.09618, 0.9525, 0.0794, 0.921, 0.1712, 0.9003, 0.2202, 0.9242, 0.162, 0.9807, 0.09618, 0.9525, 0.2202, 0.9242, 0.2932, 0.9359, 0.2587, 0.4253, 0.2401, 0.444, 0.2358, 0.4135, 0.2468, 0.3904, 0.2708, 0.4698, 0.2506, 0.49, 0.2401, 0.444, 0.2587, 0.4253, 0.2796, 0.5226, 0.262, 0.5231, 0.2506, 0.49, 0.2708, 0.4698, 0.2737, 0.5518, 0.2546, 0.5487, 0.262, 0.5231, 0.2796, 0.5226, 0.2862, 0.5825, 0.2737, 0.5518, 0.2796, 0.5226, 0.2919, 0.5456, 0.2862, 0.5825, 0.2587, 0.5912, 0.2546, 0.5487, 0.2737, 0.5518, 0.2792, 0.6245, 0.257, 0.6335, 0.2587, 0.5912, 0.2862, 0.5825, 0.2923, 0.6466, 0.2792, 0.6245, 0.2862, 0.5825, 0.3003, 0.6139, 0.2923, 0.6466, 0.269, 0.6597, 0.257, 0.6335, 0.2792, 0.6245, 0.2982, 0.707, 0.2605, 0.7142, 0.269, 0.6597, 0.2923, 0.6466, 0.3033, 0.7483, 0.2777, 0.7549, 0.2605, 0.7142, 0.2982, 0.707, 0.3127, 0.7865, 0.2589, 0.8004, 0.2777, 0.7549, 0.3033, 0.7483, 0.3287, 0.8294, 0.2865, 0.8372, 0.2589, 0.8004, 0.3127, 0.7865, 0.3443, 0.8599, 0.2683, 0.8762, 0.2865, 0.8372, 0.3287, 0.8294, 0.3619, 0.8879, 0.3124, 0.9035, 0.2683, 0.8762, 0.3443, 0.8599, 0.4031, 0.9263, 0.2932, 0.9359, 0.3124, 0.9035, 0.3619, 0.8879, 0.9991, 0.5164, 0.9781, 0.477, 0.987, 0.4076, 1.013, 0.4486, 0.5296, 0.9565, 0.162, 0.9807, 0.2932, 0.9359, 0.4031, 0.9263, 0.2821, 0.4018, 0.2587, 0.4253, 0.2468, 0.3904, 0.2683, 0.3577, 0.2937, 0.4473, 0.2708, 0.4698, 0.2587, 0.4253, 0.2821, 0.4018, 0.3041, 0.4954, 0.2796, 0.5226, 0.2708, 0.4698, 0.2937, 0.4473, 0.3112, 0.5316, 0.2919, 0.5456, 0.2796, 0.5226, 0.3041, 0.4954, 0.3168, 0.563, 0.2862, 0.5825, 0.2919, 0.5456, 0.3112, 0.5316, 0.3231, 0.5988, 0.3003, 0.6139, 0.2862, 0.5825, 0.3168, 0.563, 0.329, 0.6381, 0.2923, 0.6466, 0.3003, 0.6139, 0.3231, 0.5988, 0.3367, 0.6835, 0.2982, 0.707, 0.2923, 0.6466, 0.329, 0.6381, 0.3478, 0.727, 0.3033, 0.7483, 0.2982, 0.707, 0.3367, 0.6835, 0.3613, 0.7665, 0.3127, 0.7865, 0.3033, 0.7483, 0.3478, 0.727, 0.3807, 0.8059, 0.3287, 0.8294, 0.3127, 0.7865, 0.3613, 0.7665, 0.3989, 0.8319, 0.3443, 0.8599, 0.3287, 0.8294, 0.3807, 0.8059, 0.4205, 0.8561, 0.3619, 0.8879, 0.3443, 0.8599, 0.3989, 0.8319, 0.4724, 0.8891, 0.4031, 0.9263, 0.3619, 0.8879, 0.4205, 0.8561, 0.5522, 0.9065, 0.5296, 0.9565, 0.4031, 0.9263, 0.4724, 0.8891, 0.3058, 0.3777, 0.2821, 0.4018, 0.2683, 0.3577, 0.2952, 0.3375, 0.3172, 0.4255, 0.2937, 0.4473, 0.2821, 0.4018, 0.3058, 0.3777, 0.3304, 0.4772, 0.3041, 0.4954, 0.2937, 0.4473, 0.3172, 0.4255, 0.3292, 0.5124, 0.3112, 0.5316, 0.3041, 0.4954, 0.3304, 0.4772, 0.3447, 0.49, 0.345, 0.534, 0.3292, 0.5124, 0.3304, 0.4772, 0.345, 0.534, 0.3168, 0.563, 0.3112, 0.5316, 0.3292, 0.5124, 0.345, 0.5798, 0.3231, 0.5988, 0.3168, 0.563, 0.345, 0.534, 0.3637, 0.5594, 0.3596, 0.5964, 0.345, 0.5798, 0.345, 0.534, 0.3596, 0.5964, 0.329, 0.6381, 0.3231, 0.5988, 0.345, 0.5798, 0.3798, 0.6617, 0.3367, 0.6835, 0.329, 0.6381, 0.3596, 0.5964, 0.3802, 0.7033, 0.3478, 0.727, 0.3367, 0.6835, 0.3798, 0.6617, 0.4069, 0.678, 0.4035, 0.7241, 0.3802, 0.7033, 0.3798, 0.6617, 0.4035, 0.7241, 0.3613, 0.7665, 0.3478, 0.727, 0.3802, 0.7033, 0.4236, 0.7721, 0.3807, 0.8059, 0.3613, 0.7665, 0.4035, 0.7241, 0.4434, 0.7986, 0.3989, 0.8319, 0.3807, 0.8059, 0.4236, 0.7721, 0.466, 0.8201, 0.4205, 0.8561, 0.3989, 0.8319, 0.4434, 0.7986, 0.5043, 0.8424, 0.4724, 0.8891, 0.4205, 0.8561, 0.466, 0.8201, 0.5615, 0.8555, 0.5522, 0.9065, 0.4724, 0.8891, 0.5043, 0.8424, 0.3251, 0.3584, 0.3058, 0.3777, 0.2952, 0.3375, 0.3135, 0.332, 0.3382, 0.4074, 0.3172, 0.4255, 0.3058, 0.3777, 0.3251, 0.3584, 0.3433, 0.4496, 0.3304, 0.4772, 0.3172, 0.4255, 0.3382, 0.4074, 0.3203, 0.2936, 0.3406, 0.3429, 0.3251, 0.3584, 0.3135, 0.332, 0.3406, 0.3429, 0.3536, 0.3952, 0.3382, 0.4074, 0.3251, 0.3584, 0.3536, 0.3952, 0.3573, 0.4589, 0.3433, 0.4496, 0.3382, 0.4074, 0.3573, 0.4589, 0.3447, 0.49, 0.3304, 0.4772, 0.3433, 0.4496, 0.3687, 0.5023, 0.345, 0.534, 0.3447, 0.49, 0.3573, 0.4589, 0.382, 0.539, 0.3637, 0.5594, 0.345, 0.534, 0.3687, 0.5023, 0.3804, 0.5779, 0.3596, 0.5964, 0.3637, 0.5594, 0.382, 0.539, 0.4125, 0.5595, 0.4012, 0.6093, 0.3804, 0.5779, 0.382, 0.539, 0.4012, 0.6093, 0.3798, 0.6617, 0.3596, 0.5964, 0.3804, 0.5779, 0.4336, 0.5811, 0.4374, 0.6482, 0.4012, 0.6093, 0.4125, 0.5595, 0.4374, 0.6482, 0.4069, 0.678, 0.3798, 0.6617, 0.4012, 0.6093, 0.4432, 0.7105, 0.4035, 0.7241, 0.4069, 0.678, 0.4374, 0.6482, 0.4479, 0.7461, 0.4236, 0.7721, 0.4035, 0.7241, 0.4432, 0.7105, 0.4706, 0.6663, 0.4742, 0.7015, 0.4432, 0.7105, 0.4374, 0.6482, 0.4742, 0.7015, 0.4823, 0.7586, 0.4479, 0.7461, 0.4432, 0.7105, 0.4823, 0.7586, 0.4434, 0.7986, 0.4236, 0.7721, 0.4479, 0.7461, 0.4895, 0.7947, 0.466, 0.8201, 0.4434, 0.7986, 0.4823, 0.7586, 0.5275, 0.7701, 0.519, 0.8024, 0.4895, 0.7947, 0.4823, 0.7586, 0.519, 0.8024, 0.5043, 0.8424, 0.466, 0.8201, 0.4895, 0.7947, 0.5721, 0.7778, 0.5676, 0.8104, 0.519, 0.8024, 0.5275, 0.7701, 0.5676, 0.8104, 0.5615, 0.8555, 0.5043, 0.8424, 0.519, 0.8024, 0.9366, 0.3458, 0.9489, 0.3041, 0.9499, 0.303, 0.9677, 0.3161, 0.9368, 0.4228, 0.9366, 0.3458, 0.9677, 0.3161, 0.987, 0.4076, 0.9029, 0.4387, 0.9093, 0.3895, 0.9366, 0.3458, 0.9368, 0.4228, 0.9229, 0.2793, 0.9206, 0.2367, 0.932, 0.2223, 0.9526, 0.2445, 0.9489, 0.3041, 0.9229, 0.2793, 0.9526, 0.2445, 0.9499, 0.303, 0.9366, 0.3458, 0.9244, 0.3312, 0.9229, 0.2793, 0.9489, 0.3041, 0.8965, 0.3717, 0.8887, 0.3202, 0.9229, 0.2793, 0.9244, 0.3312, 0.9093, 0.3895, 0.8965, 0.3717, 0.9244, 0.3312, 0.9366, 0.3458, 0.9029, 0.4387, 0.8856, 0.4434, 0.8965, 0.3717, 0.9093, 0.3895, 0.8704, 0.3782, 0.8725, 0.3431, 0.8887, 0.3202, 0.8965, 0.3717, 0.8588, 0.4433, 0.8704, 0.3782, 0.8965, 0.3717, 0.8856, 0.4434, 0.9206, 0.2367, 0.8958, 0.23, 0.9275, 0.1847, 0.932, 0.2223, 0.9229, 0.2793, 0.8987, 0.2618, 0.8958, 0.23, 0.9206, 0.2367, 0.8719, 0.2836, 0.8703, 0.2539, 0.8958, 0.23, 0.8987, 0.2618, 0.8887, 0.3202, 0.8719, 0.2836, 0.8987, 0.2618, 0.9229, 0.2793, 0.8725, 0.3431, 0.8553, 0.3272, 0.8719, 0.2836, 0.8887, 0.3202, 0.8704, 0.3782, 0.8433, 0.3724, 0.8553, 0.3272, 0.8725, 0.3431, 0.8588, 0.4433, 0.8431, 0.4217, 0.8433, 0.3724, 0.8704, 0.3782, 0.8285, 0.4342, 0.8287, 0.3884, 0.8433, 0.3724, 0.8431, 0.4217, 0.84, 0.4639, 0.8285, 0.4342, 0.8431, 0.4217, 0.8588, 0.4433, 0.8958, 0.23, 0.8575, 0.1943, 0.8794, 0.144, 0.9275, 0.1847, 0.8703, 0.2539, 0.8398, 0.2475, 0.8575, 0.1943, 0.8958, 0.23, 0.8719, 0.2836, 0.8444, 0.2743, 0.8398, 0.2475, 0.8703, 0.2539, 0.827, 0.2983, 0.8233, 0.2653, 0.8398, 0.2475, 0.8444, 0.2743, 0.8553, 0.3272, 0.827, 0.2983, 0.8444, 0.2743, 0.8719, 0.2836, 0.8433, 0.3724, 0.818, 0.3429, 0.827, 0.2983, 0.8553, 0.3272, 0.8287, 0.3884, 0.8116, 0.3696, 0.818, 0.3429, 0.8433, 0.3724, 0.8285, 0.4342, 0.8009, 0.4165, 0.8116, 0.3696, 0.8287, 0.3884, 0.02613, 0.8145, 0.02397, 0.7812, 0.05407, 0.7761, 0.05971, 0.8144, 0.03302, 0.8408, 0.02613, 0.8145, 0.05971, 0.8144, 0.06453, 0.8434, 0.972, 0.6972, 0.9785, 0.6614, 1.014, 0.6507, 1.023, 0.7035, 0.9858, 0.7628, 0.972, 0.6972, 1.023, 0.7035, 1.03, 0.7488, 1.004, 0.7812, 0.9858, 0.7628, 1.03, 0.7488, 1.034, 0.7761, 1.007, 0.8145, 0.9794, 0.8131, 0.9858, 0.7628, 1.004, 0.7812, 1.013, 0.8408, 0.9852, 0.863, 0.9794, 0.8131, 1.007, 0.8145, 0.9852, 0.863, 1.013, 0.8408, 1.045, 0.8434, 1.049, 0.872, 0.9575, 0.909, 0.9852, 0.863, 1.049, 0.872, 1.06, 0.921, 0.9326, 0.7547, 0.9439, 0.7092, 0.972, 0.6972, 0.9858, 0.7628, 0.9245, 0.8052, 0.9326, 0.7547, 0.9858, 0.7628, 0.9794, 0.8131, 0.9208, 0.8568, 0.9245, 0.8052, 0.9794, 0.8131, 0.9852, 0.863, 0.9141, 0.8881, 0.9208, 0.8568, 0.9852, 0.863, 0.9575, 0.909, 0.9037, 0.78, 0.9069, 0.7637, 0.9326, 0.7547, 0.9245, 0.8052, 0.9543, 0.6232, 0.9587, 0.5587, 0.9991, 0.5164, 1.007, 0.6044, 0.9785, 0.6614, 0.9543, 0.6232, 1.007, 0.6044, 1.014, 0.6507, 0.972, 0.6972, 0.9508, 0.6661, 0.9543, 0.6232, 0.9785, 0.6614, 0.9132, 0.9372, 0.9575, 0.909, 1.06, 0.921, 1.077, 0.9525, 0.8268, 0.952, 0.9132, 0.9372, 1.077, 0.9525, 1.142, 0.9807, 0.9182, 0.6849, 0.9242, 0.637, 0.9543, 0.6232, 0.9508, 0.6661, 0.9439, 0.7092, 0.9182, 0.6849, 0.9508, 0.6661, 0.972, 0.6972, 0.9326, 0.7547, 0.9113, 0.7312, 0.9182, 0.6849, 0.9439, 0.7092, 0.9208, 0.8568, 0.8832, 0.8456, 0.8953, 0.8138, 0.9245, 0.8052, 0.9141, 0.8881, 0.8516, 0.894, 0.8832, 0.8456, 0.9208, 0.8568, 0.8516, 0.894, 0.9141, 0.8881, 0.9575, 0.909, 0.9132, 0.9372, 0.8056, 0.9236, 0.8516, 0.894, 0.9132, 0.9372, 0.8268, 0.952, 0.8882, 0.7405, 0.8877, 0.6969, 0.9182, 0.6849, 0.9113, 0.7312, 0.9069, 0.7637, 0.8882, 0.7405, 0.9113, 0.7312, 0.9326, 0.7547, 0.9037, 0.78, 0.877, 0.7892, 0.8882, 0.7405, 0.9069, 0.7637, 0.877, 0.7892, 0.9037, 0.78, 0.9245, 0.8052, 0.8953, 0.8138, 0.8508, 0.8319, 0.877, 0.7892, 0.8953, 0.8138, 0.8832, 0.8456, 0.8308, 0.8566, 0.8508, 0.8319, 0.8832, 0.8456, 0.8516, 0.894, 0.9396, 0.5206, 0.9368, 0.4228, 0.987, 0.4076, 0.9781, 0.477, 0.9587, 0.5587, 0.9396, 0.5206, 0.9781, 0.477, 0.9991, 0.5164, 0.9543, 0.6232, 0.9283, 0.5761, 0.9396, 0.5206, 0.9587, 0.5587, 0.7019, 0.9403, 0.8268, 0.952, 1.142, 0.9807, 0.5296, 0.9565, 0.8978, 0.5162, 0.9029, 0.4387, 0.9368, 0.4228, 0.9396, 0.5206, 0.8919, 0.5977, 0.8978, 0.5162, 0.9396, 0.5206, 0.9283, 0.5761, 0.9242, 0.637, 0.8919, 0.5977, 0.9283, 0.5761, 0.9543, 0.6232, 0.9182, 0.6849, 0.887, 0.6522, 0.8919, 0.5977, 0.9242, 0.637, 0.8056, 0.9236, 0.7541, 0.9094, 0.7783, 0.8814, 0.8516, 0.894, 0.7541, 0.9094, 0.8056, 0.9236, 0.8268, 0.952, 0.7019, 0.9403, 0.864, 0.6656, 0.8637, 0.614, 0.8919, 0.5977, 0.887, 0.6522, 0.8877, 0.6969, 0.864, 0.6656, 0.887, 0.6522, 0.9182, 0.6849, 0.8882, 0.7405, 0.8443, 0.7182, 0.864, 0.6656, 0.8877, 0.6969, 0.877, 0.7892, 0.8281, 0.7643, 0.8443, 0.7182, 0.8882, 0.7405, 0.8508, 0.8319, 0.8113, 0.8124, 0.8281, 0.7643, 0.877, 0.7892, 0.8308, 0.8566, 0.7952, 0.8504, 0.8113, 0.8124, 0.8508, 0.8319, 0.7952, 0.8504, 0.8308, 0.8566, 0.8516, 0.894, 0.7783, 0.8814, 0.6399, 0.8989, 0.7019, 0.9403, 0.5296, 0.9565, 0.5522, 0.9065, 0.8978, 0.5162, 0.8737, 0.5096, 0.8856, 0.4434, 0.9029, 0.4387, 0.8919, 0.5977, 0.8656, 0.5568, 0.8737, 0.5096, 0.8978, 0.5162, 0.7541, 0.9094, 0.6967, 0.875, 0.7251, 0.8526, 0.7783, 0.8814, 0.6967, 0.875, 0.7541, 0.9094, 0.7019, 0.9403, 0.6399, 0.8989, 0.8477, 0.4976, 0.8588, 0.4433, 0.8856, 0.4434, 0.8737, 0.5096, 0.8429, 0.5727, 0.8477, 0.4976, 0.8737, 0.5096, 0.8656, 0.5568, 0.8637, 0.614, 0.8429, 0.5727, 0.8656, 0.5568, 0.8919, 0.5977, 0.864, 0.6656, 0.8234, 0.6417, 0.8429, 0.5727, 0.8637, 0.614, 0.8443, 0.7182, 0.8019, 0.6972, 0.8234, 0.6417, 0.864, 0.6656, 0.8281, 0.7643, 0.7886, 0.7344, 0.8019, 0.6972, 0.8443, 0.7182, 0.8113, 0.8124, 0.7699, 0.7884, 0.7886, 0.7344, 0.8281, 0.7643, 0.7952, 0.8504, 0.7467, 0.8274, 0.7699, 0.7884, 0.8113, 0.8124, 0.7467, 0.8274, 0.7952, 0.8504, 0.7783, 0.8814, 0.7251, 0.8526, 0.8379, 0.474, 0.84, 0.4639, 0.8588, 0.4433, 0.8477, 0.4976, 0.782, 0.704, 0.7821, 0.7036, 0.8019, 0.6972, 0.7886, 0.7344, 0.6213, 0.8502, 0.6399, 0.8989, 0.5522, 0.9065, 0.5615, 0.8555, 0.6967, 0.875, 0.6594, 0.8357, 0.6877, 0.8163, 0.7251, 0.8526, 0.6594, 0.8357, 0.6967, 0.875, 0.6399, 0.8989, 0.6213, 0.8502, 0.8429, 0.5727, 0.8028, 0.5498, 0.8255, 0.5075, 0.8477, 0.4976, 0.8234, 0.6417, 0.7871, 0.6099, 0.8028, 0.5498, 0.8429, 0.5727, 0.8019, 0.6972, 0.7727, 0.6763, 0.7871, 0.6099, 0.8234, 0.6417, 0.7699, 0.7884, 0.7311, 0.7636, 0.7591, 0.7151, 0.7886, 0.7344, 0.7467, 0.8274, 0.7109, 0.7928, 0.7311, 0.7636, 0.7699, 0.7884, 0.7109, 0.7928, 0.7467, 0.8274, 0.7251, 0.8526, 0.6877, 0.8163, 0.8379, 0.474, 0.8179, 0.4839, 0.8285, 0.4342, 0.84, 0.4639, 0.8179, 0.4839, 0.8379, 0.474, 0.8477, 0.4976, 0.8255, 0.5075, 0.7973, 0.5251, 0.8179, 0.4839, 0.8255, 0.5075, 0.8028, 0.5498, 0.7821, 0.7036, 0.7812, 0.7029, 0.7727, 0.6763, 0.8019, 0.6972, 0.7812, 0.7029, 0.7811, 0.7032, 0.7591, 0.7151, 0.7727, 0.6763, 0.782, 0.704, 0.7811, 0.7032, 0.7812, 0.7029, 0.7821, 0.7036, 0.7811, 0.7032, 0.782, 0.704, 0.7886, 0.7344, 0.7591, 0.7151, 0.617, 0.7803, 0.6167, 0.8127, 0.5676, 0.8104, 0.5721, 0.7778, 0.6167, 0.8127, 0.6213, 0.8502, 0.5615, 0.8555, 0.5676, 0.8104, 0.6608, 0.7774, 0.6435, 0.8111, 0.6167, 0.8127, 0.617, 0.7803, 0.6594, 0.8357, 0.6435, 0.8111, 0.6608, 0.7774, 0.6877, 0.8163, 0.6435, 0.8111, 0.6594, 0.8357, 0.6213, 0.8502, 0.6167, 0.8127, 0.7871, 0.6099, 0.7545, 0.5761, 0.7661, 0.5427, 0.8028, 0.5498, 0.7727, 0.6763, 0.7293, 0.6391, 0.7545, 0.5761, 0.7871, 0.6099, 0.7293, 0.6391, 0.7176, 0.694, 0.6957, 0.6788, 0.7053, 0.647, 0.7591, 0.7151, 0.7176, 0.694, 0.7293, 0.6391, 0.7727, 0.6763, 0.7176, 0.694, 0.7022, 0.7438, 0.6794, 0.7296, 0.6957, 0.6788, 0.7311, 0.7636, 0.7022, 0.7438, 0.7176, 0.694, 0.7591, 0.7151, 0.7022, 0.7438, 0.6948, 0.7702, 0.6608, 0.7774, 0.6794, 0.7296, 0.7109, 0.7928, 0.6948, 0.7702, 0.7022, 0.7438, 0.7311, 0.7636, 0.6948, 0.7702, 0.7109, 0.7928, 0.6877, 0.8163, 0.6608, 0.7774, 0.8179, 0.4839, 0.7887, 0.4664, 0.8009, 0.4165, 0.8285, 0.4342, 0.7973, 0.5251, 0.7748, 0.5147, 0.7887, 0.4664, 0.8179, 0.4839, 0.7748, 0.5147, 0.7973, 0.5251, 0.8028, 0.5498, 0.7661, 0.5427, 0.3535, 0.2473, 0.3302, 0.2461, 0.3077, 0.2211, 0.3387, 0.2082, 0.3302, 0.2461, 0.3535, 0.2473, 0.3478, 0.2874, 0.3203, 0.2936, 0.2939, 0.1642, 0.3493, 0.174, 0.3387, 0.2082, 0.3077, 0.2211, 0.3493, 0.174, 0.3869, 0.2082, 0.3535, 0.2473, 0.3387, 0.2082, 0.4022, 0.1007, 0.272, 0.1135, 0.2384, 0.07998, 0.3665, 0.0562, 0.272, 0.1135, 0.4022, 0.1007, 0.3493, 0.174, 0.2939, 0.1642, 0.4022, 0.1007, 0.4251, 0.1844, 0.3869, 0.2082, 0.3493, 0.174, 0.5571, 0.02446, 1.047, 0.05154, 0.9295, 0.05055, 0.881, 0.04189, 1.047, 0.05154, 0.5571, 0.02446, 0.3665, 0.0562, 0.2384, 0.07998, 0.5571, 0.02446, 0.4744, 0.07447, 0.4022, 0.1007, 0.3665, 0.0562, 0.9205, 0.08968, 0.8083, 0.06666, 0.881, 0.04189, 0.9295, 0.05055, 0.8083, 0.06666, 0.7276, 0.04973, 0.5571, 0.02446, 0.881, 0.04189, 0.8794, 0.144, 0.8153, 0.1261, 0.8083, 0.06666, 0.9205, 0.08968, 0.4753, 0.1805, 0.4251, 0.1844, 0.4022, 0.1007, 0.4777, 0.122, 0.5263, 0.1142, 0.4744, 0.07447, 0.5571, 0.02446, 0.5911, 0.0856, 0.4744, 0.07447, 0.5263, 0.1142, 0.4777, 0.122, 0.4022, 0.1007, 0.5263, 0.1142, 0.5175, 0.1901, 0.4753, 0.1805, 0.4777, 0.122, 0.6796, 0.09288, 0.7276, 0.04973, 0.8083, 0.06666, 0.7339, 0.0918, 0.7276, 0.04973, 0.6796, 0.09288, 0.5911, 0.0856, 0.5571, 0.02446, 0.8153, 0.1261, 0.7424, 0.1353, 0.7339, 0.0918, 0.8083, 0.06666, 0.7424, 0.1353, 0.7078, 0.1315, 0.6796, 0.09288, 0.7339, 0.0918, 0.5763, 0.1499, 0.5263, 0.1142, 0.5911, 0.0856, 0.5999, 0.122, 0.5534, 0.208, 0.5175, 0.1901, 0.5263, 0.1142, 0.5763, 0.1499, 0.6796, 0.09288, 0.6388, 0.1347, 0.5999, 0.122, 0.5911, 0.0856, 0.6388, 0.1347, 0.6142, 0.1799, 0.5763, 0.1499, 0.5999, 0.122, 0.6142, 0.1799, 0.5816, 0.2284, 0.5534, 0.208, 0.5763, 0.1499, 0.6867, 0.1694, 0.7078, 0.1315, 0.7424, 0.1353, 0.7251, 0.1607, 0.7078, 0.1315, 0.6867, 0.1694, 0.6388, 0.1347, 0.6796, 0.09288, 0.6867, 0.1694, 0.6497, 0.1904, 0.6142, 0.1799, 0.6388, 0.1347, 0.6018, 0.2433, 0.5816, 0.2284, 0.6142, 0.1799, 0.6198, 0.2117, 0.6505, 0.2187, 0.6497, 0.1904, 0.6867, 0.1694, 0.6741, 0.2065, 0.6497, 0.1904, 0.6505, 0.2187, 0.6198, 0.2117, 0.6142, 0.1799, 0.6505, 0.2187, 0.6309, 0.2676, 0.6018, 0.2433, 0.6198, 0.2117, 0.3589, 0.3256, 0.3406, 0.3429, 0.3203, 0.2936, 0.3478, 0.2874, 0.3712, 0.3825, 0.3536, 0.3952, 0.3406, 0.3429, 0.3589, 0.3256, 0.3801, 0.4423, 0.3573, 0.4589, 0.3536, 0.3952, 0.3712, 0.3825, 0.3839, 0.479, 0.3687, 0.5023, 0.3573, 0.4589, 0.3801, 0.4423, 0.3535, 0.2473, 0.3878, 0.3049, 0.3589, 0.3256, 0.3478, 0.2874, 0.3878, 0.3049, 0.3998, 0.3613, 0.3712, 0.3825, 0.3589, 0.3256, 0.3998, 0.3613, 0.3997, 0.4364, 0.3801, 0.4423, 0.3712, 0.3825, 0.3997, 0.4364, 0.396, 0.4896, 0.3839, 0.479, 0.3801, 0.4423, 0.396, 0.4896, 0.382, 0.539, 0.3687, 0.5023, 0.3839, 0.479, 0.3869, 0.2082, 0.4134, 0.257, 0.3878, 0.3049, 0.3535, 0.2473, 0.429, 0.3676, 0.4283, 0.4334, 0.3997, 0.4364, 0.3998, 0.3613, 0.4283, 0.4334, 0.4214, 0.5097, 0.396, 0.4896, 0.3997, 0.4364, 0.4214, 0.5097, 0.4125, 0.5595, 0.382, 0.539, 0.396, 0.4896, 0.4251, 0.1844, 0.432, 0.2269, 0.4134, 0.257, 0.3869, 0.2082, 0.45, 0.3748, 0.4617, 0.4316, 0.4283, 0.4334, 0.429, 0.3676, 0.4617, 0.4316, 0.4524, 0.5492, 0.4214, 0.5097, 0.4283, 0.4334, 0.4524, 0.5492, 0.4336, 0.5811, 0.4125, 0.5595, 0.4214, 0.5097, 0.4626, 0.621, 0.4374, 0.6482, 0.4336, 0.5811, 0.4524, 0.5492, 0.4964, 0.4697, 0.5074, 0.5506, 0.4524, 0.5492, 0.4617, 0.4316, 0.5074, 0.5506, 0.4935, 0.6415, 0.4626, 0.621, 0.4524, 0.5492, 0.4935, 0.6415, 0.4706, 0.6663, 0.4374, 0.6482, 0.4626, 0.621, 0.5022, 0.6947, 0.4742, 0.7015, 0.4706, 0.6663, 0.4935, 0.6415, 0.5077, 0.7259, 0.4823, 0.7586, 0.4742, 0.7015, 0.5022, 0.6947, 0.5452, 0.5796, 0.5535, 0.6277, 0.4935, 0.6415, 0.5074, 0.5506, 0.5535, 0.6277, 0.5417, 0.6917, 0.5022, 0.6947, 0.4935, 0.6415, 0.5417, 0.6917, 0.5345, 0.7352, 0.5077, 0.7259, 0.5022, 0.6947, 0.5345, 0.7352, 0.5275, 0.7701, 0.4823, 0.7586, 0.5077, 0.7259, 0.5918, 0.6442, 0.5838, 0.6952, 0.5417, 0.6917, 0.5535, 0.6277, 0.5838, 0.6952, 0.5767, 0.7435, 0.5345, 0.7352, 0.5417, 0.6917, 0.5767, 0.7435, 0.5721, 0.7778, 0.5275, 0.7701, 0.5345, 0.7352, 0.4118, 0.3284, 0.3998, 0.3613, 0.3878, 0.3049, 0.4105, 0.319, 0.4134, 0.257, 0.4233, 0.2927, 0.4105, 0.319, 0.3878, 0.3049, 0.4233, 0.2927, 0.4277, 0.328, 0.4118, 0.3284, 0.4105, 0.319, 0.4277, 0.328, 0.429, 0.3676, 0.3998, 0.3613, 0.4118, 0.3284, 0.4669, 0.2503, 0.432, 0.2269, 0.4251, 0.1844, 0.4753, 0.1805, 0.432, 0.2269, 0.4669, 0.2503, 0.4233, 0.2927, 0.4134, 0.257, 0.4669, 0.2503, 0.4697, 0.3399, 0.4277, 0.328, 0.4233, 0.2927, 0.4697, 0.3399, 0.45, 0.3748, 0.429, 0.3676, 0.4277, 0.328, 0.4804, 0.3933, 0.4617, 0.4316, 0.45, 0.3748, 0.4697, 0.3399, 0.5175, 0.1901, 0.5148, 0.2598, 0.4669, 0.2503, 0.4753, 0.1805, 0.5148, 0.2598, 0.5181, 0.3381, 0.4697, 0.3399, 0.4669, 0.2503, 0.5181, 0.3381, 0.5249, 0.4256, 0.4804, 0.3933, 0.4697, 0.3399, 0.5249, 0.4256, 0.4964, 0.4697, 0.4617, 0.4316, 0.4804, 0.3933, 0.5322, 0.5095, 0.5074, 0.5506, 0.4964, 0.4697, 0.5249, 0.4256, 0.5668, 0.4634, 0.5626, 0.543, 0.5322, 0.5095, 0.5249, 0.4256, 0.5626, 0.543, 0.5452, 0.5796, 0.5074, 0.5506, 0.5322, 0.5095, 0.5742, 0.6016, 0.5535, 0.6277, 0.5452, 0.5796, 0.5626, 0.543, 0.6044, 0.4901, 0.6015, 0.5458, 0.5626, 0.543, 0.5668, 0.4634, 0.6015, 0.5458, 0.5969, 0.6113, 0.5742, 0.6016, 0.5626, 0.543, 0.5969, 0.6113, 0.5918, 0.6442, 0.5535, 0.6277, 0.5742, 0.6016, 0.5458, 0.2724, 0.5148, 0.2598, 0.5175, 0.1901, 0.5534, 0.208, 0.5465, 0.3449, 0.5181, 0.3381, 0.5148, 0.2598, 0.5458, 0.2724, 0.5491, 0.3922, 0.5249, 0.4256, 0.5181, 0.3381, 0.5465, 0.3449, 0.5816, 0.2284, 0.5698, 0.2868, 0.5458, 0.2724, 0.5534, 0.208, 0.5698, 0.2868, 0.576, 0.3568, 0.5465, 0.3449, 0.5458, 0.2724, 0.576, 0.3568, 0.5715, 0.4155, 0.5491, 0.3922, 0.5465, 0.3449, 0.5715, 0.4155, 0.5668, 0.4634, 0.5249, 0.4256, 0.5491, 0.3922, 0.6035, 0.3944, 0.6098, 0.4375, 0.5715, 0.4155, 0.576, 0.3568, 0.6098, 0.4375, 0.6044, 0.4901, 0.5668, 0.4634, 0.5715, 0.4155, 0.5891, 0.2977, 0.5698, 0.2868, 0.5816, 0.2284, 0.6018, 0.2433, 0.5894, 0.3413, 0.576, 0.3568, 0.5698, 0.2868, 0.5891, 0.2977, 0.6309, 0.2676, 0.6195, 0.3183, 0.5891, 0.2977, 0.6018, 0.2433, 0.6195, 0.3183, 0.6143, 0.3774, 0.5894, 0.3413, 0.5891, 0.2977, 0.6143, 0.3774, 0.6035, 0.3944, 0.576, 0.3568, 0.5894, 0.3413, 0.6223, 0.4157, 0.6098, 0.4375, 0.6035, 0.3944, 0.6143, 0.3774, 0.8575, 0.1943, 0.8122, 0.1782, 0.8153, 0.1261, 0.8794, 0.144, 0.8398, 0.2475, 0.8063, 0.2341, 0.8122, 0.1782, 0.8575, 0.1943, 0.8233, 0.2653, 0.8151, 0.2614, 0.8063, 0.2341, 0.8398, 0.2475, 0.8151, 0.2614, 0.7986, 0.2842, 0.7931, 0.2515, 0.8063, 0.2341, 0.827, 0.2983, 0.7986, 0.2842, 0.8151, 0.2614, 0.8233, 0.2653, 0.818, 0.3429, 0.7914, 0.326, 0.7986, 0.2842, 0.827, 0.2983, 0.8116, 0.3696, 0.7859, 0.3517, 0.7914, 0.326, 0.818, 0.3429, 0.8009, 0.4165, 0.7755, 0.3991, 0.7859, 0.3517, 0.8116, 0.3696, 0.8122, 0.1782, 0.76, 0.1799, 0.7424, 0.1353, 0.8153, 0.1261, 0.8063, 0.2341, 0.7786, 0.2172, 0.76, 0.1799, 0.8122, 0.1782, 0.7786, 0.2172, 0.7651, 0.2374, 0.7467, 0.2006, 0.76, 0.1799, 0.7931, 0.2515, 0.7651, 0.2374, 0.7786, 0.2172, 0.8063, 0.2341, 0.7986, 0.2842, 0.7646, 0.281, 0.7651, 0.2374, 0.7931, 0.2515, 0.7914, 0.326, 0.7589, 0.3214, 0.7646, 0.281, 0.7986, 0.2842, 0.7859, 0.3517, 0.7659, 0.3463, 0.7589, 0.3214, 0.7914, 0.326, 0.7659, 0.3463, 0.7484, 0.3788, 0.7414, 0.3552, 0.7589, 0.3214, 0.7755, 0.3991, 0.7484, 0.3788, 0.7659, 0.3463, 0.7859, 0.3517, 0.76, 0.1799, 0.7308, 0.1709, 0.7251, 0.1607, 0.7424, 0.1353, 0.7308, 0.1709, 0.7127, 0.2041, 0.6867, 0.1694, 0.7251, 0.1607, 0.7467, 0.2006, 0.7127, 0.2041, 0.7308, 0.1709, 0.76, 0.1799, 0.7651, 0.2374, 0.7353, 0.2512, 0.7127, 0.2041, 0.7467, 0.2006, 0.7353, 0.2512, 0.7117, 0.2783, 0.6976, 0.2422, 0.7127, 0.2041, 0.7646, 0.281, 0.7444, 0.2777, 0.7353, 0.2512, 0.7651, 0.2374, 0.7444, 0.2777, 0.7346, 0.3025, 0.7117, 0.2783, 0.7353, 0.2512, 0.7589, 0.3214, 0.7346, 0.3025, 0.7444, 0.2777, 0.7646, 0.281, 0.7346, 0.3025, 0.7224, 0.3538, 0.7005, 0.3304, 0.7117, 0.2783, 0.7414, 0.3552, 0.7224, 0.3538, 0.7346, 0.3025, 0.7589, 0.3214, 0.7484, 0.3788, 0.7312, 0.3849, 0.7224, 0.3538, 0.7414, 0.3552, 0.7127, 0.2041, 0.6809, 0.2141, 0.6741, 0.2065, 0.6867, 0.1694, 0.6809, 0.2141, 0.6788, 0.2473, 0.6505, 0.2187, 0.6741, 0.2065, 0.6976, 0.2422, 0.6788, 0.2473, 0.6809, 0.2141, 0.7127, 0.2041, 0.6788, 0.2473, 0.6602, 0.2934, 0.6309, 0.2676, 0.6505, 0.2187, 0.7117, 0.2783, 0.6929, 0.2818, 0.6788, 0.2473, 0.6976, 0.2422, 0.6929, 0.2818, 0.6856, 0.3163, 0.6602, 0.2934, 0.6788, 0.2473, 0.7005, 0.3304, 0.6856, 0.3163, 0.6929, 0.2818, 0.7117, 0.2783, 0.632, 0.6445, 0.6238, 0.7044, 0.5838, 0.6952, 0.5918, 0.6442, 0.6238, 0.7044, 0.6186, 0.7447, 0.5767, 0.7435, 0.5838, 0.6952, 0.6186, 0.7447, 0.617, 0.7803, 0.5721, 0.7778, 0.5767, 0.7435, 0.6876, 0.6039, 0.6727, 0.6664, 0.632, 0.6445, 0.6499, 0.6083, 0.6957, 0.6788, 0.6727, 0.6664, 0.6876, 0.6039, 0.7053, 0.647, 0.6727, 0.6664, 0.6549, 0.715, 0.6238, 0.7044, 0.632, 0.6445, 0.6794, 0.7296, 0.6549, 0.715, 0.6727, 0.6664, 0.6957, 0.6788, 0.6549, 0.715, 0.6425, 0.7413, 0.6186, 0.7447, 0.6238, 0.7044, 0.6608, 0.7774, 0.6425, 0.7413, 0.6549, 0.715, 0.6794, 0.7296, 0.6425, 0.7413, 0.6608, 0.7774, 0.617, 0.7803, 0.6186, 0.7447, 0.7545, 0.5761, 0.7211, 0.5451, 0.7395, 0.5109, 0.7661, 0.5427, 0.7211, 0.5451, 0.7125, 0.5973, 0.6876, 0.6039, 0.6975, 0.5536, 0.7293, 0.6391, 0.7125, 0.5973, 0.7211, 0.5451, 0.7545, 0.5761, 0.7125, 0.5973, 0.7293, 0.6391, 0.7053, 0.647, 0.6876, 0.6039, 0.7887, 0.4664, 0.763, 0.4449, 0.7755, 0.3991, 0.8009, 0.4165, 0.7748, 0.5147, 0.7489, 0.486, 0.763, 0.4449, 0.7887, 0.4664, 0.7489, 0.486, 0.7748, 0.5147, 0.7661, 0.5427, 0.7395, 0.5109, 0.6386, 0.5054, 0.6373, 0.5627, 0.6015, 0.5458, 0.6044, 0.4901, 0.6373, 0.5627, 0.6206, 0.6139, 0.5969, 0.6113, 0.6015, 0.5458, 0.632, 0.6445, 0.6206, 0.6139, 0.6373, 0.5627, 0.6499, 0.6083, 0.6206, 0.6139, 0.632, 0.6445, 0.5918, 0.6442, 0.5969, 0.6113, 0.6766, 0.5183, 0.6681, 0.5523, 0.6373, 0.5627, 0.6386, 0.5054, 0.6876, 0.6039, 0.6681, 0.5523, 0.6766, 0.5183, 0.6975, 0.5536, 0.6681, 0.5523, 0.6876, 0.6039, 0.6499, 0.6083, 0.6373, 0.5627, 0.7211, 0.5451, 0.7004, 0.4975, 0.7181, 0.4655, 0.7395, 0.5109, 0.7004, 0.4975, 0.7211, 0.5451, 0.6975, 0.5536, 0.6766, 0.5183, 0.763, 0.4449, 0.7373, 0.4192, 0.7484, 0.3788, 0.7755, 0.3991, 0.7373, 0.4192, 0.734, 0.4617, 0.7181, 0.4655, 0.7231, 0.4233, 0.7489, 0.486, 0.734, 0.4617, 0.7373, 0.4192, 0.763, 0.4449, 0.734, 0.4617, 0.7489, 0.486, 0.7395, 0.5109, 0.7181, 0.4655, 0.6355, 0.452, 0.6386, 0.5054, 0.6044, 0.4901, 0.6098, 0.4375, 0.6718, 0.4207, 0.67, 0.4705, 0.6355, 0.452, 0.6446, 0.4206, 0.67, 0.4705, 0.6766, 0.5183, 0.6386, 0.5054, 0.6355, 0.452, 0.7224, 0.3538, 0.7105, 0.3941, 0.6885, 0.3767, 0.7005, 0.3304, 0.7105, 0.3941, 0.6944, 0.4405, 0.6718, 0.4207, 0.6885, 0.3767, 0.7181, 0.4655, 0.6944, 0.4405, 0.7105, 0.3941, 0.7231, 0.4233, 0.6944, 0.4405, 0.6878, 0.4714, 0.67, 0.4705, 0.6718, 0.4207, 0.7004, 0.4975, 0.6878, 0.4714, 0.6944, 0.4405, 0.7181, 0.4655, 0.6878, 0.4714, 0.7004, 0.4975, 0.6766, 0.5183, 0.67, 0.4705, 0.7312, 0.3849, 0.729, 0.3928, 0.7105, 0.3941, 0.7224, 0.3538, 0.7373, 0.4192, 0.729, 0.3928, 0.7312, 0.3849, 0.7484, 0.3788, 0.729, 0.3928, 0.7373, 0.4192, 0.7231, 0.4233, 0.7105, 0.3941, 0.6602, 0.2934, 0.6485, 0.341, 0.6195, 0.3183, 0.6309, 0.2676, 0.6485, 0.341, 0.6384, 0.3938, 0.6143, 0.3774, 0.6195, 0.3183, 0.6384, 0.3938, 0.6232, 0.4162, 0.6223, 0.4157, 0.6143, 0.3774, 0.6355, 0.452, 0.6232, 0.4162, 0.6384, 0.3938, 0.6446, 0.4206, 0.6232, 0.4162, 0.6355, 0.452, 0.6098, 0.4375, 0.6223, 0.4157, 0.6856, 0.3163, 0.6744, 0.3635, 0.6485, 0.341, 0.6602, 0.2934, 0.6885, 0.3767, 0.6744, 0.3635, 0.6856, 0.3163, 0.7005, 0.3304, 0.6744, 0.3635, 0.6642, 0.3943, 0.6384, 0.3938, 0.6485, 0.341, 0.6718, 0.4207, 0.6642, 0.3943, 0.6744, 0.3635, 0.6885, 0.3767, 0.6642, 0.3943, 0.6718, 0.4207, 0.6446, 0.4206, 0.6384, 0.3938])
me_icosphere_002.use_remesh_fix_poles = True
me_icosphere_002.use_remesh_preserve_attributes = False
me_icosphere_002.update()

# ---- objects
ob_posion01 = bpy.data.objects.new('Posion01', me_icosphere_002)

# ---- transforms, parenting, visibility, modifiers, constraints
ob_posion01.location = (0.5034, 0.8349, -0.2474)

# ---- collection membership
col_collection.objects.link(ob_posion01)

# ---- scene / render settings (as saved in the file)
scene.frame_start = 1; scene.frame_end = 250; scene.frame_set(1)
scene.render.engine = 'BLENDER_EEVEE_NEXT'
scene.cycles.sampling_pattern = 'TABULATED_SOBOL'
scene.cycles.use_light_tree = False
scene.view_settings.view_transform = 'Filmic'
bpy.context.view_layer.update()

# ---- added for rendering (the .blend has no active camera and no usable light): camera, sun
cam_auto = bpy.data.cameras.new('AutoCamera')
cam_auto.lens = 50.0
cam_auto.sensor_width = 36.0
cam_auto.clip_end = 1000.0
ob_auto_camera = bpy.data.objects.new('AutoCamera', cam_auto)
scene.collection.objects.link(ob_auto_camera)
ob_auto_camera.location = (3.66122, -3.68846, 2.91537)
ob_auto_camera.rotation_euler = (1.09748, -7.21219e-08, 0.694738)
scene.camera = ob_auto_camera
light_auto_sun = bpy.data.lights.new('AutoSun', 'SUN')
light_auto_sun.energy = 3.0
light_auto_sun.angle = 0.0523599
ob_auto_sun = bpy.data.objects.new('AutoSun', light_auto_sun)
scene.collection.objects.link(ob_auto_sun)
ob_auto_sun.rotation_euler = (0.872665, 0.174533, 0.523599)
bpy.context.view_layer.update()
